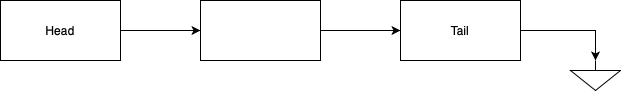

The diagram above was exported from draw.io. Its source (the exported page's mxGraphModel, read from the mxfile embedded in the PNG):
<mxGraphModel dx="794" dy="575" grid="1" gridSize="10" guides="1" tooltips="1" connect="1" arrows="1" fold="1" page="1" pageScale="1" pageWidth="850" pageHeight="1100" math="0" shadow="0">
  <root>
    <mxCell id="0" />
    <mxCell id="1" parent="0" />
    <mxCell id="Vqz8ggKeIX8ncfL92Ax8-3" value="" style="edgeStyle=orthogonalEdgeStyle;rounded=0;orthogonalLoop=1;jettySize=auto;html=1;" edge="1" parent="1" source="Vqz8ggKeIX8ncfL92Ax8-1" target="Vqz8ggKeIX8ncfL92Ax8-2">
      <mxGeometry relative="1" as="geometry" />
    </mxCell>
    <mxCell id="Vqz8ggKeIX8ncfL92Ax8-1" value="Head" style="rounded=0;whiteSpace=wrap;html=1;" vertex="1" parent="1">
      <mxGeometry x="40" y="120" width="120" height="60" as="geometry" />
    </mxCell>
    <mxCell id="Vqz8ggKeIX8ncfL92Ax8-5" value="" style="edgeStyle=orthogonalEdgeStyle;rounded=0;orthogonalLoop=1;jettySize=auto;html=1;" edge="1" parent="1" source="Vqz8ggKeIX8ncfL92Ax8-2" target="Vqz8ggKeIX8ncfL92Ax8-4">
      <mxGeometry relative="1" as="geometry" />
    </mxCell>
    <mxCell id="Vqz8ggKeIX8ncfL92Ax8-2" value="" style="rounded=0;whiteSpace=wrap;html=1;" vertex="1" parent="1">
      <mxGeometry x="240" y="120" width="120" height="60" as="geometry" />
    </mxCell>
    <mxCell id="Vqz8ggKeIX8ncfL92Ax8-4" value="Tail" style="rounded=0;whiteSpace=wrap;html=1;" vertex="1" parent="1">
      <mxGeometry x="440" y="120" width="120" height="60" as="geometry" />
    </mxCell>
    <mxCell id="Vqz8ggKeIX8ncfL92Ax8-6" value="" style="pointerEvents=1;verticalLabelPosition=bottom;shadow=0;dashed=0;align=center;html=1;verticalAlign=top;shape=mxgraph.electrical.signal_sources.signal_ground;" vertex="1" parent="1">
      <mxGeometry x="610" y="180" width="50" height="30" as="geometry" />
    </mxCell>
    <mxCell id="Vqz8ggKeIX8ncfL92Ax8-7" style="edgeStyle=orthogonalEdgeStyle;rounded=0;orthogonalLoop=1;jettySize=auto;html=1;entryX=0.5;entryY=0;entryDx=0;entryDy=0;entryPerimeter=0;" edge="1" parent="1" source="Vqz8ggKeIX8ncfL92Ax8-4" target="Vqz8ggKeIX8ncfL92Ax8-6">
      <mxGeometry relative="1" as="geometry" />
    </mxCell>
  </root>
</mxGraphModel>